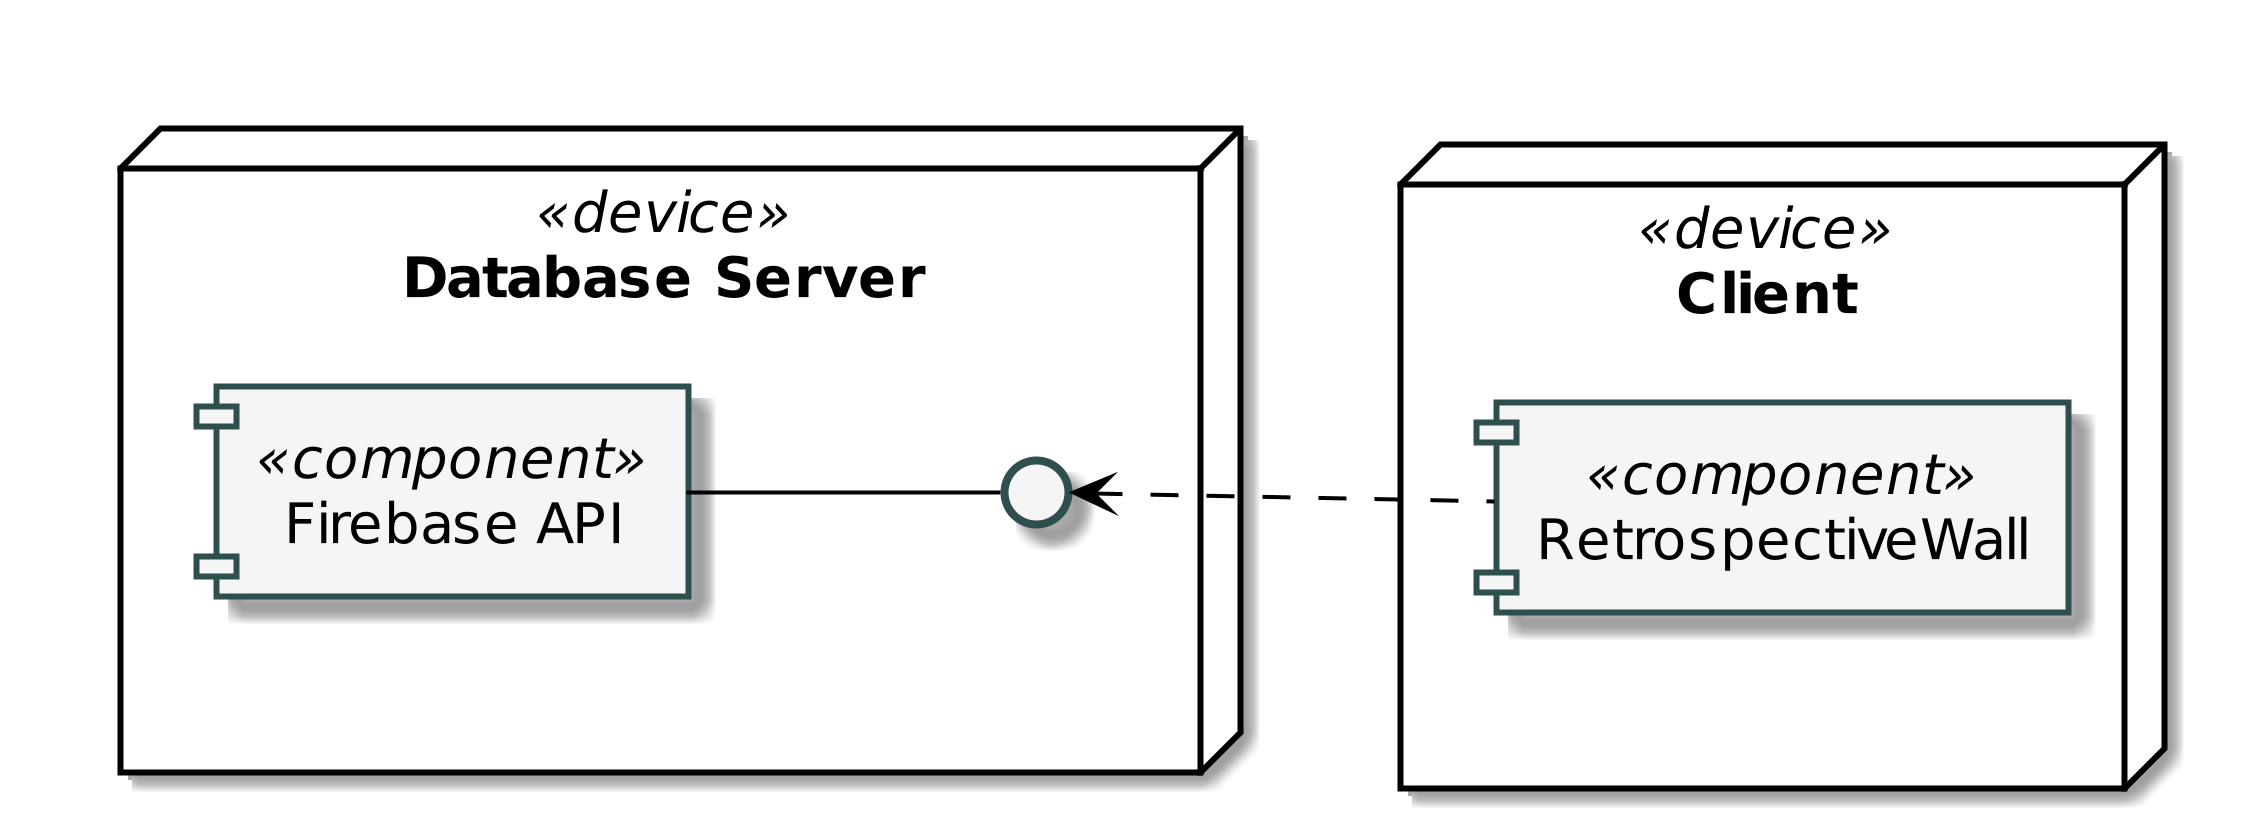

The diagram above was rendered by PlantUML. Its source (embedded in the PNG):
@startuml physicalArchitecture
scale 200
skinparam linetype polyline
skinparam componentBackgroundColor WhiteSmoke
skinparam componentBorderColor DarkSlateGrey
skinparam componentFontColor Black

skinparam interfaceBackgroundColor WhiteSmoke
skinparam interfaceBorderColor DarkSlateGrey
skinparam interfaceFontColor Black

skinparam ArrowColor Black

left to right direction

node "Database Server" as database <<device>>{
  [Firebase API] <<component>> as firebaseApi
  Interface " " as int1
}

node "Client" as client <<device>> {
  component "RetrospectiveWall" as maincomp <<component>>
}

client -[hidden]up-> database

firebaseApi -down- int1
int1 <.down. maincomp



@enduml